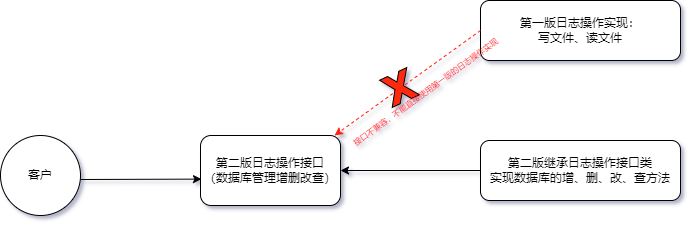

The diagram above was exported from draw.io. Its source (the exported page's mxGraphModel, read from the mxfile embedded in the PNG):
<mxGraphModel dx="1102" dy="715" grid="1" gridSize="10" guides="1" tooltips="1" connect="1" arrows="1" fold="1" page="1" pageScale="1" pageWidth="827" pageHeight="1169" math="0" shadow="1">
  <root>
    <mxCell id="0" />
    <mxCell id="1" parent="0" />
    <mxCell id="KZGkv-QGpvI-k9oyCsXE-12" value="" style="verticalLabelPosition=bottom;verticalAlign=top;html=1;shape=mxgraph.basic.x;fillColor=#FF2B0A;rotation=-25;" vertex="1" parent="1">
      <mxGeometry x="464" y="132" width="30" height="30" as="geometry" />
    </mxCell>
    <mxCell id="KZGkv-QGpvI-k9oyCsXE-1" value="客户" style="ellipse;whiteSpace=wrap;html=1;aspect=fixed;" vertex="1" parent="1">
      <mxGeometry x="80" y="195" width="80" height="80" as="geometry" />
    </mxCell>
    <mxCell id="KZGkv-QGpvI-k9oyCsXE-2" value="第二版日志操作接口&lt;br&gt;（数据库管理增删改查）" style="rounded=1;whiteSpace=wrap;html=1;" vertex="1" parent="1">
      <mxGeometry x="280" y="195" width="140" height="70" as="geometry" />
    </mxCell>
    <mxCell id="KZGkv-QGpvI-k9oyCsXE-3" value="第二版继承日志操作接口类&lt;br&gt;实现数据库的增、删、改、查方法" style="rounded=1;whiteSpace=wrap;html=1;" vertex="1" parent="1">
      <mxGeometry x="560" y="200" width="200" height="60" as="geometry" />
    </mxCell>
    <mxCell id="KZGkv-QGpvI-k9oyCsXE-4" value="第一版日志操作实现：&lt;br&gt;写文件、读文件" style="rounded=1;whiteSpace=wrap;html=1;" vertex="1" parent="1">
      <mxGeometry x="560" y="60" width="200" height="60" as="geometry" />
    </mxCell>
    <mxCell id="KZGkv-QGpvI-k9oyCsXE-5" value="" style="endArrow=classic;html=1;rounded=0;entryX=0.007;entryY=0.623;entryDx=0;entryDy=0;entryPerimeter=0;" edge="1" parent="1" target="KZGkv-QGpvI-k9oyCsXE-2">
      <mxGeometry width="50" height="50" relative="1" as="geometry">
        <mxPoint x="160" y="239" as="sourcePoint" />
        <mxPoint x="250" y="234.5" as="targetPoint" />
      </mxGeometry>
    </mxCell>
    <mxCell id="KZGkv-QGpvI-k9oyCsXE-6" value="" style="endArrow=classic;html=1;rounded=0;entryX=1;entryY=0.5;entryDx=0;entryDy=0;exitX=0;exitY=0.5;exitDx=0;exitDy=0;" edge="1" parent="1" source="KZGkv-QGpvI-k9oyCsXE-3" target="KZGkv-QGpvI-k9oyCsXE-2">
      <mxGeometry width="50" height="50" relative="1" as="geometry">
        <mxPoint x="170" y="249" as="sourcePoint" />
        <mxPoint x="290.98" y="248.61" as="targetPoint" />
      </mxGeometry>
    </mxCell>
    <mxCell id="KZGkv-QGpvI-k9oyCsXE-7" value="" style="endArrow=classic;html=1;rounded=0;entryX=1;entryY=0.5;entryDx=0;entryDy=0;exitX=0;exitY=0.5;exitDx=0;exitDy=0;strokeColor=#FF2212;dashed=1;" edge="1" parent="1" source="KZGkv-QGpvI-k9oyCsXE-4">
      <mxGeometry width="50" height="50" relative="1" as="geometry">
        <mxPoint x="554" y="195" as="sourcePoint" />
        <mxPoint x="414" y="195" as="targetPoint" />
      </mxGeometry>
    </mxCell>
    <mxCell id="KZGkv-QGpvI-k9oyCsXE-17" value="接口不兼容，不能直接使用第一版的日志操作实现" style="text;html=1;align=center;verticalAlign=middle;resizable=0;points=[];autosize=1;strokeColor=none;fillColor=none;fontColor=#FF1212;rotation=-36;fontSize=8;" vertex="1" parent="1">
      <mxGeometry x="410" y="142" width="190" height="20" as="geometry" />
    </mxCell>
  </root>
</mxGraphModel>